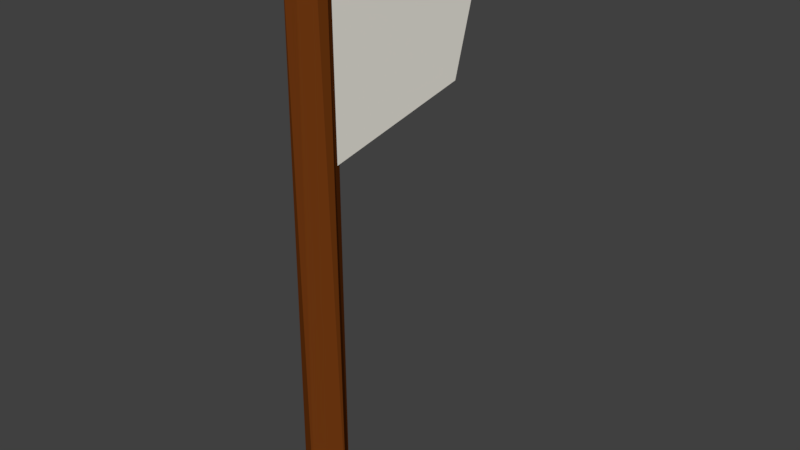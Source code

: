 # Source: Hatchet.blend  (saved by Blender 2.79.0; exported with 4.5.12 LTS)
import bpy
from mathutils import Matrix  # noqa: F401  (used for matrix-valued properties, if any)

bpy.ops.wm.read_factory_settings(use_empty=True)
scene = bpy.context.scene
scene.name = 'Scene'

# ---- collections
col_collection_1 = bpy.data.collections.new('Collection 1'); scene.collection.children.link(col_collection_1)

# ---- materials (node trees are filled in below, after node groups)
mat_head = bpy.data.materials.new('Head')
mat_head.alpha_threshold = 0.0
mat_head.use_transparent_shadow = False
mat_head.diffuse_color = (1.0, 0.9681, 0.8761, 1.0)
mat_head.roughness = 0.5
mat_log = bpy.data.materials.new('Log')
mat_log.alpha_threshold = 0.0
mat_log.use_transparent_shadow = False
mat_log.diffuse_color = (0.1679, 0.04175, 0.006104, 1.0)
mat_log.specular_color = (0.1683, 0.06025, 0.02698)
mat_log.roughness = 0.5

# ---- material node trees

# ---- world
world_world = bpy.data.worlds.new('World'); scene.world = world_world
world_world.color = (0.05088, 0.05088, 0.05088)
world_world.use_sun_shadow = False
world_world.sun_shadow_jitter_overblur = 0.0
world_world.cycles.sampling_method = 'MANUAL'

# ---- meshes
me_cube_001 = bpy.data.meshes.new('Cube.001')
me_cube_001.from_pydata([(-1.0, -1.0, -1.0), (-1.0, -1.0, 1.0), (0.0, 0.748, -0.727), (0.0, 1.118, 0.7632), (1.0, -1.0, -1.0), (1.0, -1.0, 1.0)], [], [(0, 1, 3, 2), (2, 3, 5, 4), (4, 5, 1, 0), (2, 4, 0), (3, 1, 5)])
me_cube_001.materials.append(mat_head)
me_cube_001.use_remesh_preserve_volume = False
me_cube_001.use_remesh_preserve_attributes = False
me_cube_001.use_mirror_vertex_groups = False
me_cube_001.update()
me_cylinder = bpy.data.meshes.new('Cylinder')
me_cylinder.from_pydata([(-2.866e-10, 0.1143, -1.536), (0.001505, 0.09181, 1.546), (0.08079, 0.08079, -1.536), (0.02844, 0.07698, 1.546), (0.1143, -5.69e-09, -1.536), (0.07213, -0.007796, 1.545), (0.08079, -0.08079, -1.536), (0.06893, -0.04017, 1.545), (-1.052e-08, -0.1143, -1.536), (0.001186, -0.06256, 1.551), (-0.08079, -0.08079, -1.536), (-0.0452, -0.06879, 1.545), (-0.1143, 2.798e-09, -1.536), (-0.08011, 0.01044, 1.546), (-0.08079, 0.08079, -1.536), (-0.06039, 0.0523, 1.546), (0.05833, 0.1061, 1.56), (0.0, 0.1382, 1.56), (0.113, -6.557e-09, 1.56), (0.1061, -0.06988, 1.56), (0.01017, -0.1016, 1.565), (-0.06963, -0.1123, 1.56), (-0.1239, 0.01099, 1.56), (-0.09157, 0.07972, 1.56), (0.03663, 0.08495, 1.56), (0.001093, 0.1045, 1.56), (0.08332, -0.005661, 1.56), (0.0791, -0.04831, 1.56), (0.003646, -0.07325, 1.565), (-0.05189, -0.0807, 1.56), (-0.09211, 0.01059, 1.56), (-0.06893, 0.05981, 1.56), (0.0, 0.1214, -1.56), (0.07702, 0.1061, -1.56), (0.15, -6.557e-09, -1.544), (0.09595, -0.0919, -1.56), (-1.311e-08, -0.1244, -1.56), (-0.1061, -0.07508, -1.56), (-0.119, 1.789e-09, -1.56), (-0.1061, 0.08693, -1.56), (0.0, 0.0945, -1.56), (0.05803, 0.08708, -1.56), (0.1231, -5.69e-09, -1.544), (0.07696, -0.07291, -1.56), (-1.138e-08, -0.09758, -1.56), (-0.08708, -0.05609, -1.56), (-0.09216, 2.655e-09, -1.56), (-0.08708, 0.06794, -1.56)], [], [(32, 17, 16, 33), (33, 16, 18, 34), (34, 18, 19, 35), (35, 19, 20, 36), (36, 20, 21, 37), (37, 21, 22, 38), (3, 1, 15, 13, 11, 9, 7, 5), (38, 22, 23, 39), (39, 23, 17, 32), (0, 2, 4, 6, 8, 10, 12, 14), (25, 24, 16, 17), (24, 26, 18, 16), (26, 27, 19, 18), (27, 28, 20, 19), (28, 29, 21, 20), (29, 30, 22, 21), (30, 31, 23, 22), (31, 25, 17, 23), (1, 3, 24, 25), (3, 5, 26, 24), (5, 7, 27, 26), (7, 9, 28, 27), (9, 11, 29, 28), (11, 13, 30, 29), (13, 15, 31, 30), (15, 1, 25, 31), (41, 40, 32, 33), (42, 41, 33, 34), (43, 42, 34, 35), (44, 43, 35, 36), (45, 44, 36, 37), (46, 45, 37, 38), (47, 46, 38, 39), (40, 47, 39, 32), (2, 0, 40, 41), (4, 2, 41, 42), (6, 4, 42, 43), (8, 6, 43, 44), (10, 8, 44, 45), (12, 10, 45, 46), (14, 12, 46, 47), (0, 14, 47, 40)])
me_cylinder.materials.append(mat_log)
me_cylinder.use_remesh_preserve_volume = False
me_cylinder.use_remesh_preserve_attributes = False
me_cylinder.use_mirror_vertex_groups = False
me_cylinder.update()

# ---- objects
ob_cube = bpy.data.objects.new('Cube', me_cube_001)
ob_cylinder = bpy.data.objects.new('Cylinder', me_cylinder)

# ---- transforms, parenting, visibility, modifiers, constraints
ob_cube.location = (-0.00339, 0.5257, 2.298)
ob_cube.scale = (0.07316, 0.5713, 0.4751)
ob_cube.lineart.crease_threshold = 0.0
ob_cylinder.location = (-0.00339, -0.0004789, 1.35)
ob_cylinder.scale = (0.7997, 0.7997, 0.9459)
ob_cylinder.lineart.crease_threshold = 0.0

# ---- collection membership
col_collection_1.objects.link(ob_cube)
col_collection_1.objects.link(ob_cylinder)

# ---- scene / render settings (as saved in the file)
scene.frame_start = 1; scene.frame_end = 250; scene.frame_set(7)
scene.render.engine = 'BLENDER_EEVEE_NEXT'
scene.render.resolution_percentage = 50
scene.render.dither_intensity = 0.0
scene.cycles.use_denoising = False
scene.cycles.samples = 128
scene.cycles.sampling_pattern = 'TABULATED_SOBOL'
scene.cycles.use_adaptive_sampling = False
scene.cycles.use_light_tree = False
scene.cycles.blur_glossy = 0.0
scene.cycles.sample_clamp_indirect = 0.0
scene.view_settings.view_transform = 'Standard'
bpy.context.view_layer.update()

# ---- added for rendering (the .blend has no active camera and no usable light): camera, sun
cam_auto = bpy.data.cameras.new('AutoCamera')
cam_auto.lens = 50.0
cam_auto.sensor_width = 36.0
cam_auto.clip_end = 1000.0
ob_auto_camera = bpy.data.objects.new('AutoCamera', cam_auto)
scene.collection.objects.link(ob_auto_camera)
ob_auto_camera.location = (2.9891, -3.04617, 3.73858)
ob_auto_camera.rotation_euler = (1.09748, -7.21219e-08, 0.694738)
scene.camera = ob_auto_camera
light_auto_sun = bpy.data.lights.new('AutoSun', 'SUN')
light_auto_sun.energy = 3.0
light_auto_sun.angle = 0.0523599
ob_auto_sun = bpy.data.objects.new('AutoSun', light_auto_sun)
scene.collection.objects.link(ob_auto_sun)
ob_auto_sun.rotation_euler = (0.872665, 0.174533, 0.523599)
bpy.context.view_layer.update()
